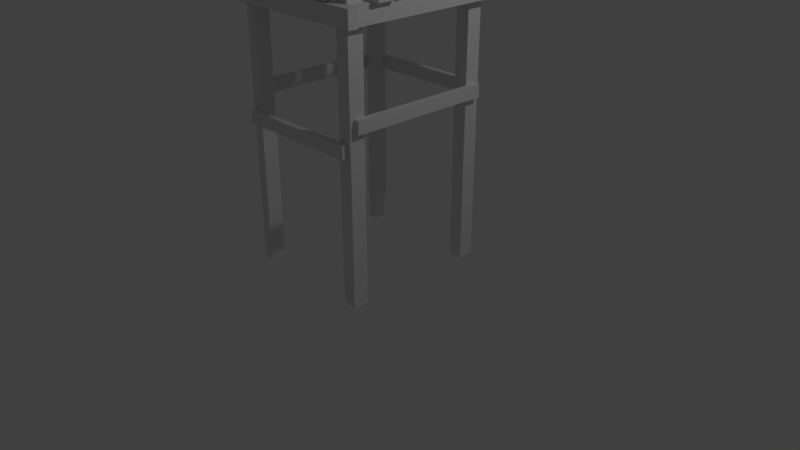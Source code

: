 # Source: torni.blend  (saved by Blender 2.79.0; exported with 4.5.12 LTS)
import bpy
from mathutils import Matrix  # noqa: F401  (used for matrix-valued properties, if any)

bpy.ops.wm.read_factory_settings(use_empty=True)
scene = bpy.context.scene
scene.name = 'Scene'

# ---- collections
col_collection_1 = bpy.data.collections.new('Collection 1'); scene.collection.children.link(col_collection_1)

# ---- images (referenced by path relative to the original .blend; pixels are not part of the script)
import os
ASSET_DIR = os.environ.get("B2B_ASSET_DIR", "")  # directory of the original .blend (textures are referenced by path, not embedded)
HERE = os.path.dirname(os.path.abspath(__file__))  # packed textures are extracted next to this script under _unpacked/

def load_image(name, relpath, width, height, colorspace="sRGB"):
    """Load a texture the original file referenced (path relative to the .blend, or extracted next to this script)."""
    p = next((c for c in (os.path.join(HERE, relpath), os.path.join(ASSET_DIR, relpath)) if relpath and os.path.exists(c)), "")
    if p:
        img = bpy.data.images.load(p, check_existing=True)
        img.name = name
    else:  # same state as the original file: an image datablock whose file is absent (Cycles renders it pink)
        img = bpy.data.images.new(name, width, height)
        img.source = "FILE"
        img.filepath = "//" + (relpath or name)
    img.colorspace_settings.name = colorspace
    return img
img_mets_stystorni_mat = load_image('Metsästystorni_MAT', 'Metsästystorni_MAT.png', 1024, 1024, 'sRGB')

# ---- materials (node trees are filled in below, after node groups)
mat_material_024 = bpy.data.materials.new('Material.024')
mat_material_024.alpha_threshold = 0.0
mat_material_024.roughness = 0.5
mat_material = bpy.data.materials.new('Material')
mat_material.alpha_threshold = 0.0
mat_material.roughness = 0.5
mat_material.line_color = (0.0, 0.0, 0.0, 1.0)
mat_material_001 = bpy.data.materials.new('Material.001')
mat_material_001.alpha_threshold = 0.0
mat_material_001.roughness = 0.5
mat_material_001.line_color = (0.0, 0.0, 0.0, 1.0)
mat_material_002 = bpy.data.materials.new('Material.002')
mat_material_002.alpha_threshold = 0.0
mat_material_002.roughness = 0.5
mat_material_002.line_color = (0.0, 0.0, 0.0, 1.0)
mat_material_004 = bpy.data.materials.new('Material.004')
mat_material_004.alpha_threshold = 0.0
mat_material_004.roughness = 0.5
mat_material_004.line_color = (0.0, 0.0, 0.0, 1.0)
mat_material_005 = bpy.data.materials.new('Material.005')
mat_material_005.alpha_threshold = 0.0
mat_material_005.roughness = 0.5
mat_material_005.line_color = (0.0, 0.0, 0.0, 1.0)
mat_material_006 = bpy.data.materials.new('Material.006')
mat_material_006.alpha_threshold = 0.0
mat_material_006.roughness = 0.5
mat_material_006.line_color = (0.0, 0.0, 0.0, 1.0)
mat_material_007 = bpy.data.materials.new('Material.007')
mat_material_007.alpha_threshold = 0.0
mat_material_007.roughness = 0.5
mat_material_007.line_color = (0.0, 0.0, 0.0, 1.0)
mat_material_008 = bpy.data.materials.new('Material.008')
mat_material_008.alpha_threshold = 0.0
mat_material_008.roughness = 0.5
mat_material_008.line_color = (0.0, 0.0, 0.0, 1.0)
mat_material_009 = bpy.data.materials.new('Material.009')
mat_material_009.alpha_threshold = 0.0
mat_material_009.roughness = 0.5
mat_material_009.line_color = (0.0, 0.0, 0.0, 1.0)
mat_material_010 = bpy.data.materials.new('Material.010')
mat_material_010.alpha_threshold = 0.0
mat_material_010.roughness = 0.5
mat_material_010.line_color = (0.0, 0.0, 0.0, 1.0)
mat_material_011 = bpy.data.materials.new('Material.011')
mat_material_011.alpha_threshold = 0.0
mat_material_011.roughness = 0.5
mat_material_011.line_color = (0.0, 0.0, 0.0, 1.0)
mat_material_013 = bpy.data.materials.new('Material.013')
mat_material_013.alpha_threshold = 0.0
mat_material_013.roughness = 0.5
mat_material_013.line_color = (0.0, 0.0, 0.0, 1.0)
mat_material_014 = bpy.data.materials.new('Material.014')
mat_material_014.alpha_threshold = 0.0
mat_material_014.roughness = 0.5
mat_material_014.line_color = (0.0, 0.0, 0.0, 1.0)
mat_material_016 = bpy.data.materials.new('Material.016')
mat_material_016.alpha_threshold = 0.0
mat_material_016.roughness = 0.5
mat_material_016.line_color = (0.0, 0.0, 0.0, 1.0)
mat_material_017 = bpy.data.materials.new('Material.017')
mat_material_017.alpha_threshold = 0.0
mat_material_017.roughness = 0.5
mat_material_017.line_color = (0.0, 0.0, 0.0, 1.0)
mat_material_018 = bpy.data.materials.new('Material.018')
mat_material_018.alpha_threshold = 0.0
mat_material_018.roughness = 0.5
mat_material_018.line_color = (0.0, 0.0, 0.0, 1.0)
mat_material_019 = bpy.data.materials.new('Material.019')
mat_material_019.alpha_threshold = 0.0
mat_material_019.roughness = 0.5
mat_material_019.line_color = (0.0, 0.0, 0.0, 1.0)
mat_material_020 = bpy.data.materials.new('Material.020')
mat_material_020.alpha_threshold = 0.0
mat_material_020.roughness = 0.5
mat_material_020.line_color = (0.0, 0.0, 0.0, 1.0)
mat_material_021 = bpy.data.materials.new('Material.021')
mat_material_021.alpha_threshold = 0.0
mat_material_021.roughness = 0.5
mat_material_021.line_color = (0.0, 0.0, 0.0, 1.0)
mat_material_022 = bpy.data.materials.new('Material.022')
mat_material_022.alpha_threshold = 0.0
mat_material_022.roughness = 0.5
mat_material_022.line_color = (0.0, 0.0, 0.0, 1.0)
mat_material_023 = bpy.data.materials.new('Material.023')
mat_material_023.alpha_threshold = 0.0
mat_material_023.roughness = 0.5
mat_material_023.line_color = (0.0, 0.0, 0.0, 1.0)

# ---- material node trees
mat_material_024.use_nodes = True; mat_material_024.node_tree.nodes.clear()
_N = mat_material_024.node_tree.nodes; _L = mat_material_024.node_tree.links
n0 = _N.new('ShaderNodeOutputMaterial'); n0.name = 'Material Output'; n0.location = (300, 300)
n1 = _N.new('ShaderNodeBsdfDiffuse'); n1.name = 'Diffuse BSDF'; n1.location = (10, 300)
n2 = _N.new('ShaderNodeTexImage'); n2.name = 'Image Texture'; n2.location = (-195, 344)
n2.width = 140
n2.image = img_mets_stystorni_mat
_L.new(n1.outputs[0], n0.inputs[0])
n0.is_active_output = True

# ---- world
world_world = bpy.data.worlds.new('World'); scene.world = world_world
world_world.color = (0.05088, 0.05088, 0.05088)
world_world.use_sun_shadow = False
world_world.sun_shadow_jitter_overblur = 0.0
world_world.cycles.sampling_method = 'MANUAL'

# ---- cameras
cam_camera = bpy.data.cameras.new('Camera')
cam_camera.clip_end = 100.0
cam_camera.lens = 35.0
cam_camera.sensor_width = 32.0
cam_camera.sensor_height = 18.0
cam_camera.ortho_scale = 7.314
cam_camera.dof.focus_distance = 0.0

# ---- lights
light_lamp = bpy.data.lights.new('Lamp', 'POINT')
light_lamp.transmission_factor = 0.0
light_lamp.cutoff_distance = 30.0
light_lamp.energy = 100.0
light_lamp.shadow_buffer_clip_start = 1.001
light_lamp.shadow_soft_size = 0.1
light_lamp.shadow_maximum_resolution = 0.006
light_lamp.use_absolute_resolution = True

# ---- meshes
me_cube_016 = bpy.data.meshes.new('Cube.016')
me_cube_016.from_pydata([(-0.7297, 0.7553, -1.0), (-0.7298, -1.142, -1.0), (-0.9998, -1.142, -1.0), (-0.9997, 0.7001, -1.0), (-0.7297, 0.7553, -0.9588), (-0.7298, -1.142, -0.9588), (-0.9998, -1.142, -0.9588), (-0.9997, 0.7001, -0.9588), (2.822, -0.8742, -1.219), (-1.8, -0.8795, -1.195), (2.823, -0.8742, -1.019), (-1.799, -0.8795, -0.9952), (2.822, -1.055, -1.219), (-1.781, -1.06, -1.196), (2.823, -1.055, -1.019), (-1.78, -1.06, -0.9953), (-0.4473, 0.9065, -2.972), (-0.4448, -1.235, -2.974), (-0.4455, -1.235, -3.103), (-0.4479, 0.9067, -3.1), (-0.6609, 0.9063, -2.971), (-0.6584, -1.236, -2.973), (-0.6591, -1.235, -3.102), (-0.6615, 0.9064, -3.099), (-0.4346, -1.187, -0.9782), (-0.4449, -1.187, -2.978), (-0.445, -1.058, -2.978), (-0.4348, -1.058, -0.9782), (-0.6482, -1.187, -0.9771), (-0.6585, -1.187, -2.977), (-0.6586, -1.059, -2.977), (-0.6484, -1.059, -0.9771), (-0.4368, 0.6843, -0.9782), (-0.447, 0.6843, -2.978), (-0.4472, 0.8125, -2.978), (-0.4369, 0.8125, -0.9782), (-0.6504, 0.684, -0.9771), (-0.6606, 0.684, -2.977), (-0.6608, 0.8123, -2.977), (-0.6505, 0.8123, -0.9771), (-0.4365, 0.9232, -0.8714), (-0.4341, -1.219, -0.8737), (-0.4347, -1.218, -1.002), (-0.4372, 0.9234, -0.9996), (-0.6501, 0.923, -0.8703), (-0.6477, -1.219, -0.8726), (-0.6483, -1.219, -1.001), (-0.6508, 0.9231, -0.9985), (2.813, -0.8498, -2.962), (-1.792, -0.8551, -2.938), (2.814, -0.8498, -2.762), (-1.783, -0.8551, -2.738), (2.813, -1.064, -2.992), (-1.792, -1.069, -2.968), (2.814, -1.064, -2.791), (-1.782, -1.069, -2.768), (2.82, 0.6834, -1.219), (-1.746, 0.6781, -1.196), (2.821, 0.6834, -1.019), (-1.759, 0.6781, -0.9954), (2.82, 0.5524, -1.219), (-1.746, 0.5471, -1.196), (2.821, 0.5524, -1.019), (-1.758, 0.5471, -0.9954), (2.811, 0.6834, -2.986), (-2.019, 0.6778, -2.962), (2.812, 0.6834, -2.786), (-2.058, 0.6778, -2.761), (2.811, 0.5506, -2.986), (-2.019, 0.545, -2.962), (2.812, 0.5506, -2.786), (-2.058, 0.545, -2.761), (-0.6655, 0.8664, -2.468), (-0.663, -1.275, -2.47), (-0.6644, -1.275, -2.74), (-0.6669, 0.8665, -2.738), (-0.7066, 0.8663, -2.468), (-0.7042, -1.275, -2.47), (-0.7056, -1.275, -2.74), (-0.708, 0.8665, -2.738), (-0.664, 0.9063, -2.163), (-0.6615, -1.236, -2.166), (-0.6629, -1.235, -2.436), (-0.6654, 0.9064, -2.433), (-0.7051, 0.9062, -2.163), (-0.7027, -1.236, -2.165), (-0.7041, -1.235, -2.435), (-0.7065, 0.9064, -2.433), (-0.6624, 0.9351, -1.857), (-0.66, -1.207, -1.859), (-0.6614, -1.207, -2.129), (-0.6638, 0.9352, -2.127), (-0.7036, 0.935, -1.857), (-0.7011, -1.207, -1.859), (-0.7025, -1.207, -2.129), (-0.705, 0.9352, -2.127), (-0.6608, 0.871, -1.551), (-0.6583, -1.271, -1.553), (-0.6597, -1.271, -1.823), (-0.6622, 0.8711, -1.821), (-0.702, 0.8709, -1.551), (-0.6995, -1.271, -1.553), (-0.7009, -1.271, -1.823), (-0.7033, 0.8711, -1.821), (-0.6591, 0.9063, -1.222), (-0.6567, -1.236, -1.225), (-0.6581, -1.235, -1.495), (-0.6605, 0.9064, -1.492), (-0.7003, 0.9062, -1.222), (-0.6979, -1.236, -1.224), (-0.6992, -1.235, -1.494), (-0.7017, 0.9064, -1.492), (-0.6668, 0.5464, -2.806), (-0.6653, -0.8458, -2.809), (-0.6666, -0.8457, -3.079), (-0.6682, 0.5465, -3.076), (-0.708, 0.5463, -2.806), (-0.7064, -0.8458, -2.808), (-0.7078, -0.8457, -3.078), (-0.7094, 0.5465, -3.076), (-0.6571, 0.5464, -0.8952), (-0.6555, -0.8458, -0.8975), (-0.6568, -0.8456, -1.168), (-0.6584, 0.5465, -1.165), (-0.6982, 0.5463, -0.895), (-0.6966, -0.8458, -0.8973), (-0.698, -0.8457, -1.167), (-0.6996, 0.5465, -1.165), (-1.088, 0.7549, -0.9982), (-1.088, -1.142, -0.9982), (-1.328, -1.142, -0.9983), (-1.358, 0.7548, -0.9982), (-1.088, 0.7549, -0.957), (-1.088, -1.142, -0.957), (-1.328, -1.142, -0.9572), (-1.358, 0.7548, -0.957), (-1.432, 0.7545, -0.9964), (-1.433, -1.142, -0.9964), (-1.703, -1.143, -0.9964), (-1.637, 0.7449, -0.9967), (-1.432, 0.7545, -0.9552), (-1.433, -1.142, -0.9552), (-1.703, -1.143, -0.9552), (-1.637, 0.7449, -0.9556), (-1.04, -1.12, -2.96), (-0.7949, -1.105, -1.079), (-1.063, -1.107, -1.044), (-1.308, -1.122, -2.925), (-1.04, -1.079, -2.96), (-0.7952, -1.064, -1.079), (-1.063, -1.065, -1.044), (-1.308, -1.081, -2.925), (-1.444, -1.121, -2.94), (-1.18, -1.105, -1.061), (-1.447, -1.107, -1.023), (-1.666, -1.123, -2.922), (-1.444, -1.08, -2.94), (-1.18, -1.064, -1.061), (-1.448, -1.066, -1.024), (-1.666, -1.081, -2.922), (-1.252, 0.6816, -2.915), (-1.383, 0.6966, -1.022), (-1.652, 0.695, -1.041), (-1.522, 0.6799, -2.933), (-1.253, 0.7227, -2.915), (-1.383, 0.7378, -1.023), (-1.653, 0.7361, -1.041), (-1.522, 0.721, -2.933), (-0.9451, 0.6819, -2.923), (-0.7096, 0.6974, -1.041), (-0.9775, 0.6957, -1.007), (-1.213, 0.6802, -2.89), (-0.9454, 0.7231, -2.924), (-0.7099, 0.7386, -1.041), (-0.9778, 0.7369, -1.008), (-1.213, 0.7214, -2.89), (0.7077, 0.6843, -1.063), (0.6982, 0.6843, -2.921), (0.6981, 0.7584, -2.921), (0.7076, 0.7584, -1.063), (0.5474, 0.6841, -1.062), (0.5379, 0.6841, -2.92), (0.5378, 0.7582, -2.92), (0.5473, 0.7582, -1.062), (0.7098, -1.134, -1.063), (0.7003, -1.134, -2.921), (0.7002, -1.06, -2.921), (0.7097, -1.06, -1.063), (0.5495, -1.134, -1.062), (0.54, -1.134, -2.92), (0.5399, -1.06, -2.92), (0.5494, -1.06, -1.062), (0.9825, 0.635, -2.99), (0.9845, -1.007, -2.972), (0.9842, -1.008, -3.046), (0.9822, 0.6343, -3.064), (0.8223, 0.6348, -2.99), (0.8243, -1.007, -2.971), (0.8239, -1.008, -3.045), (0.8219, 0.6341, -3.064), (0.7203, 0.6347, -0.9596), (0.7223, -1.007, -0.9411), (0.7219, -1.008, -1.015), (0.7199, 0.634, -1.034), (0.56, 0.6345, -0.9588), (0.562, -1.008, -0.9402), (0.5617, -1.008, -1.014), (0.5597, 0.6338, -1.033)], [], [(0, 1, 2, 3), (4, 7, 6, 5), (0, 4, 5, 1), (1, 5, 6, 2), (2, 6, 7, 3), (4, 0, 3, 7), (8, 9, 11, 10), (10, 11, 15, 14), (14, 15, 13, 12), (12, 13, 9, 8), (10, 14, 12, 8), (15, 11, 9, 13), (16, 17, 18, 19), (20, 23, 22, 21), (16, 20, 21, 17), (17, 21, 22, 18), (18, 22, 23, 19), (20, 16, 19, 23), (24, 25, 26, 27), (28, 31, 30, 29), (24, 28, 29, 25), (25, 29, 30, 26), (26, 30, 31, 27), (28, 24, 27, 31), (32, 33, 34, 35), (36, 39, 38, 37), (32, 36, 37, 33), (33, 37, 38, 34), (34, 38, 39, 35), (36, 32, 35, 39), (40, 41, 42, 43), (44, 47, 46, 45), (40, 44, 45, 41), (41, 45, 46, 42), (42, 46, 47, 43), (44, 40, 43, 47), (48, 49, 51, 50), (50, 51, 55, 54), (54, 55, 53, 52), (52, 53, 49, 48), (50, 54, 52, 48), (55, 51, 49, 53), (56, 57, 59, 58), (58, 59, 63, 62), (62, 63, 61, 60), (60, 61, 57, 56), (58, 62, 60, 56), (63, 59, 57, 61), (64, 65, 67, 66), (66, 67, 71, 70), (70, 71, 69, 68), (68, 69, 65, 64), (66, 70, 68, 64), (71, 67, 65, 69), (72, 73, 74, 75), (76, 79, 78, 77), (72, 76, 77, 73), (73, 77, 78, 74), (74, 78, 79, 75), (76, 72, 75, 79), (80, 81, 82, 83), (84, 87, 86, 85), (80, 84, 85, 81), (81, 85, 86, 82), (82, 86, 87, 83), (84, 80, 83, 87), (88, 89, 90, 91), (92, 95, 94, 93), (88, 92, 93, 89), (89, 93, 94, 90), (90, 94, 95, 91), (92, 88, 91, 95), (96, 97, 98, 99), (100, 103, 102, 101), (96, 100, 101, 97), (97, 101, 102, 98), (98, 102, 103, 99), (100, 96, 99, 103), (104, 105, 106, 107), (108, 111, 110, 109), (104, 108, 109, 105), (105, 109, 110, 106), (106, 110, 111, 107), (108, 104, 107, 111), (112, 113, 114, 115), (116, 119, 118, 117), (112, 116, 117, 113), (113, 117, 118, 114), (114, 118, 119, 115), (116, 112, 115, 119), (120, 121, 122, 123), (124, 127, 126, 125), (120, 124, 125, 121), (121, 125, 126, 122), (122, 126, 127, 123), (124, 120, 123, 127), (128, 129, 130, 131), (132, 135, 134, 133), (128, 132, 133, 129), (129, 133, 134, 130), (130, 134, 135, 131), (132, 128, 131, 135), (136, 137, 138, 139), (140, 143, 142, 141), (136, 140, 141, 137), (137, 141, 142, 138), (138, 142, 143, 139), (140, 136, 139, 143), (144, 145, 146, 147), (148, 151, 150, 149), (144, 148, 149, 145), (145, 149, 150, 146), (146, 150, 151, 147), (148, 144, 147, 151), (152, 153, 154, 155), (156, 159, 158, 157), (152, 156, 157, 153), (153, 157, 158, 154), (154, 158, 159, 155), (156, 152, 155, 159), (160, 161, 162, 163), (164, 167, 166, 165), (160, 164, 165, 161), (161, 165, 166, 162), (162, 166, 167, 163), (164, 160, 163, 167), (168, 169, 170, 171), (172, 175, 174, 173), (168, 172, 173, 169), (169, 173, 174, 170), (170, 174, 175, 171), (172, 168, 171, 175), (176, 177, 178, 179), (180, 183, 182, 181), (176, 180, 181, 177), (177, 181, 182, 178), (178, 182, 183, 179), (180, 176, 179, 183), (184, 185, 186, 187), (188, 191, 190, 189), (184, 188, 189, 185), (185, 189, 190, 186), (186, 190, 191, 187), (188, 184, 187, 191), (192, 193, 194, 195), (196, 199, 198, 197), (192, 196, 197, 193), (193, 197, 198, 194), (194, 198, 199, 195), (196, 192, 195, 199), (200, 201, 202, 203), (204, 207, 206, 205), (200, 204, 205, 201), (201, 205, 206, 202), (202, 206, 207, 203), (204, 200, 203, 207)])
me_cube_016.polygons.foreach_set('material_index', [0, 0, 0, 0, 0, 0, 0, 0, 0, 0, 0, 0, 1, 1, 1, 1, 1, 1, 2, 2, 2, 2, 2, 2, 3, 3, 3, 3, 3, 3, 4, 4, 4, 4, 4, 4, 4, 4, 4, 4, 4, 4, 4, 4, 4, 4, 4, 4, 4, 4, 4, 4, 4, 4, 5, 5, 5, 5, 5, 5, 6, 6, 6, 6, 6, 6, 7, 7, 7, 7, 7, 7, 8, 8, 8, 8, 8, 8, 9, 9, 9, 9, 9, 9, 10, 10, 10, 10, 10, 10, 11, 11, 11, 11, 11, 11, 12, 12, 12, 12, 12, 12, 13, 13, 13, 13, 13, 13, 14, 14, 14, 14, 14, 14, 15, 15, 15, 15, 15, 15, 16, 16, 16, 16, 16, 16, 17, 17, 17, 17, 17, 17, 18, 18, 18, 18, 18, 18, 19, 19, 19, 19, 19, 19, 20, 20, 20, 20, 20, 20, 21, 21, 21, 21, 21, 21])
_uv = me_cube_016.uv_layers.new(name='UVMap')
_uv.uv.foreach_set('vector', [0.7434, 0.2556, 0.7434, 0.4645, 0.7135, 0.4645, 0.7136, 0.2617, 0.4597, 0.7649, 0.4299, 0.7588, 0.4299, 0.556, 0.4597, 0.556, 0.6021, 0.7537, 0.6066, 0.7537, 0.6066, 0.9625, 0.6021, 0.9625, 0.1051, 0.9429, 0.1097, 0.9429, 0.1097, 0.9726, 0.1051, 0.9726, 0.4655, 0.7781, 0.4701, 0.7781, 0.4701, 0.9809, 0.4655, 0.9809, 0.963, 0.5096, 0.9675, 0.5096, 0.9675, 0.5394, 0.963, 0.5394, 0.1512, 0.5155, 0.1512, 0.006606, 0.1733, 0.006606, 0.1733, 0.5155, 0.3967, 0.5155, 0.3967, 0.006606, 0.4167, 0.008753, 0.4167, 0.5155, 0.2573, 0.5134, 0.2573, 0.006606, 0.2794, 0.006606, 0.2794, 0.5134, 0.3834, 0.006606, 0.3834, 0.5134, 0.3635, 0.5155, 0.3635, 0.006606, 0.9223, 0.538, 0.9024, 0.538, 0.9024, 0.5159, 0.9223, 0.5159, 0.6904, 0.9153, 0.6705, 0.9153, 0.6705, 0.8933, 0.6904, 0.8933, 0.1945, 0.7626, 0.1945, 0.5268, 0.2087, 0.5268, 0.2087, 0.7626, 0.3502, 0.7598, 0.336, 0.7598, 0.336, 0.524, 0.3502, 0.524, 0.7935, 0.2556, 0.8171, 0.2556, 0.8171, 0.4914, 0.7935, 0.4914, 0.904, 0.4969, 0.904, 0.4734, 0.9182, 0.4734, 0.9182, 0.4969, 0.7802, 0.4914, 0.7566, 0.4914, 0.7566, 0.2556, 0.7802, 0.2556, 0.9356, 0.5394, 0.9356, 0.5159, 0.9497, 0.5159, 0.9497, 0.5394, 0.9103, 0.7761, 0.9103, 0.5559, 0.9244, 0.5559, 0.9244, 0.7761, 0.06414, 0.7762, 0.04997, 0.7762, 0.04997, 0.556, 0.06414, 0.556, 0.8303, 0.2556, 0.8539, 0.2556, 0.8539, 0.4758, 0.8303, 0.4758, 0.7398, 0.9175, 0.7398, 0.9411, 0.7257, 0.9411, 0.7257, 0.9175, 0.8601, 0.2268, 0.8365, 0.2268, 0.8365, 0.006606, 0.8601, 0.006606, 0.6979, 0.952, 0.6979, 0.9285, 0.7121, 0.9285, 0.7121, 0.952, 0.7994, 0.9426, 0.7994, 0.7224, 0.8135, 0.7224, 0.8135, 0.9426, 0.9185, 0.2268, 0.9044, 0.2268, 0.9044, 0.006606, 0.9185, 0.006606, 0.8539, 0.7092, 0.8303, 0.7092, 0.8303, 0.489, 0.8539, 0.489, 0.8876, 0.9164, 0.8876, 0.9399, 0.8734, 0.9399, 0.8734, 0.9164, 0.8672, 0.2556, 0.8908, 0.2556, 0.8908, 0.4758, 0.8672, 0.4758, 0.8303, 0.9525, 0.8303, 0.9289, 0.8445, 0.9289, 0.8445, 0.9525, 0.2653, 0.7624, 0.2653, 0.5266, 0.2794, 0.5266, 0.2794, 0.7624, 0.1379, 0.7617, 0.1238, 0.7617, 0.1238, 0.5259, 0.1379, 0.5259, 0.7997, 0.006606, 0.8233, 0.006606, 0.8233, 0.2424, 0.7997, 0.2424, 0.3069, 0.9126, 0.3069, 0.9361, 0.2927, 0.9361, 0.2927, 0.9126, 0.7802, 0.7404, 0.7566, 0.7404, 0.7566, 0.5046, 0.7802, 0.5046, 0.6705, 0.952, 0.6705, 0.9285, 0.6846, 0.9285, 0.6846, 0.952, 0.2441, 0.006606, 0.2441, 0.5135, 0.2219, 0.5127, 0.2219, 0.006606, 0.1379, 0.006641, 0.1379, 0.5127, 0.1143, 0.5126, 0.1143, 0.006606, 0.2087, 0.006606, 0.2087, 0.5127, 0.1866, 0.5136, 0.1866, 0.006606, 0.07739, 0.5136, 0.07739, 0.006634, 0.101, 0.006606, 0.101, 0.5135, 0.8522, 0.8889, 0.8522, 0.9127, 0.8303, 0.9157, 0.8303, 0.892, 0.8891, 0.5189, 0.8891, 0.5427, 0.8672, 0.5397, 0.8672, 0.5159, 0.3281, 0.5108, 0.3281, 0.008089, 0.3502, 0.006606, 0.3502, 0.5108, 0.4858, 0.5108, 0.4858, 0.006606, 0.5002, 0.006606, 0.5002, 0.5108, 0.2927, 0.5108, 0.2927, 0.006606, 0.3148, 0.008088, 0.3148, 0.5108, 0.528, 0.006606, 0.528, 0.5093, 0.5135, 0.5093, 0.5135, 0.006606, 0.0211, 0.9666, 0.006628, 0.9666, 0.006628, 0.9446, 0.0211, 0.9446, 0.09187, 0.9649, 0.07739, 0.9649, 0.07739, 0.9429, 0.09187, 0.9429, 0.06414, 0.006606, 0.06414, 0.5384, 0.04201, 0.5428, 0.04201, 0.006606, 0.4299, 0.5428, 0.4299, 0.006606, 0.4446, 0.006606, 0.4446, 0.5428, 0.02875, 0.006606, 0.02875, 0.5428, 0.006628, 0.5384, 0.006628, 0.006606, 0.4578, 0.5384, 0.4578, 0.006606, 0.4725, 0.006606, 0.4725, 0.5384, 0.2366, 0.9649, 0.2219, 0.9649, 0.2219, 0.9428, 0.2366, 0.9428, 0.4858, 0.9416, 0.5004, 0.9416, 0.5004, 0.9637, 0.4858, 0.9637, 0.5412, 0.7405, 0.5412, 0.5047, 0.571, 0.5047, 0.571, 0.7405, 0.5843, 0.006606, 0.6141, 0.006621, 0.6141, 0.2424, 0.5843, 0.2424, 0.169, 0.7508, 0.1735, 0.7508, 0.1735, 0.9866, 0.169, 0.9866, 0.9637, 0.8347, 0.9591, 0.8347, 0.9591, 0.8049, 0.9637, 0.8049, 0.9578, 0.2424, 0.9532, 0.2424, 0.9532, 0.006606, 0.9578, 0.006606, 0.878, 0.9829, 0.8734, 0.9829, 0.8734, 0.9531, 0.878, 0.9531, 0.6274, 0.4915, 0.6274, 0.2556, 0.6572, 0.2556, 0.6572, 0.4914, 0.6274, 0.006606, 0.6572, 0.006621, 0.6572, 0.2424, 0.6274, 0.2424, 0.5213, 0.9834, 0.5167, 0.9834, 0.5167, 0.7476, 0.5213, 0.7476, 0.9637, 0.8776, 0.9591, 0.8776, 0.9591, 0.8479, 0.9637, 0.8479, 0.9637, 0.7917, 0.9591, 0.7917, 0.9591, 0.5559, 0.9637, 0.5559, 0.9769, 0.8908, 0.9815, 0.8908, 0.9815, 0.9205, 0.9769, 0.9205, 0.6705, 0.4915, 0.6705, 0.2556, 0.7003, 0.2556, 0.7003, 0.4914, 0.5843, 0.2556, 0.6141, 0.2556, 0.6141, 0.4914, 0.5843, 0.4914, 0.9815, 0.7917, 0.9769, 0.7917, 0.9769, 0.5559, 0.9815, 0.5559, 0.9637, 0.9205, 0.9591, 0.9205, 0.9591, 0.8908, 0.9637, 0.8908, 0.961, 0.4914, 0.9564, 0.4914, 0.9564, 0.2556, 0.961, 0.2556, 0.9815, 0.8776, 0.9769, 0.8776, 0.9769, 0.8479, 0.9815, 0.8479, 0.6141, 0.5047, 0.6141, 0.7405, 0.5843, 0.7405, 0.5843, 0.5047, 0.5412, 0.006606, 0.571, 0.006621, 0.571, 0.2424, 0.5412, 0.2424, 0.1557, 0.9866, 0.1512, 0.9866, 0.1512, 0.7508, 0.1557, 0.7508, 0.7612, 0.9774, 0.7566, 0.9774, 0.7566, 0.9477, 0.7612, 0.9477, 0.9742, 0.2556, 0.9788, 0.2556, 0.9788, 0.4914, 0.9742, 0.4914, 0.9815, 0.9635, 0.9769, 0.9635, 0.9769, 0.9337, 0.9815, 0.9337, 0.6572, 0.5047, 0.6572, 0.7405, 0.6274, 0.7405, 0.6274, 0.5047, 0.5412, 0.2556, 0.571, 0.2556, 0.571, 0.4914, 0.5412, 0.4914, 0.413, 0.9822, 0.4085, 0.9822, 0.4085, 0.7464, 0.413, 0.7464, 0.9637, 0.9635, 0.9591, 0.9635, 0.9591, 0.9337, 0.9637, 0.9337, 0.9756, 0.2424, 0.971, 0.2424, 0.971, 0.006606, 0.9756, 0.006606, 0.9853, 0.5394, 0.9808, 0.5394, 0.9808, 0.5096, 0.9853, 0.5096, 0.897, 0.5559, 0.897, 0.7092, 0.8672, 0.7092, 0.8672, 0.5559, 0.8303, 0.7224, 0.8602, 0.7225, 0.8602, 0.8757, 0.8303, 0.8757, 0.9148, 0.9426, 0.9103, 0.9426, 0.9103, 0.7893, 0.9148, 0.7893, 0.3858, 0.9745, 0.3813, 0.9745, 0.3813, 0.9448, 0.3858, 0.9448, 0.006628, 0.7781, 0.01117, 0.7781, 0.01117, 0.9314, 0.006628, 0.9314, 0.2927, 0.9494, 0.2973, 0.9494, 0.2973, 0.9791, 0.2927, 0.9791, 0.2927, 0.8994, 0.2927, 0.7461, 0.3225, 0.7461, 0.3225, 0.8994, 0.7003, 0.88, 0.6705, 0.88, 0.6705, 0.7267, 0.7003, 0.7268, 0.05452, 0.9427, 0.04997, 0.9427, 0.04997, 0.7894, 0.05452, 0.7894, 0.5412, 0.9477, 0.5458, 0.9477, 0.5458, 0.9774, 0.5412, 0.9774, 0.02443, 0.7781, 0.02898, 0.7781, 0.02898, 0.9314, 0.02443, 0.9314, 0.3151, 0.9791, 0.3105, 0.9791, 0.3105, 0.9494, 0.3151, 0.9494, 0.03645, 0.556, 0.03632, 0.7649, 0.009788, 0.7649, 0.006628, 0.556, 0.7566, 0.006606, 0.7864, 0.006608, 0.7833, 0.2155, 0.7568, 0.2155, 0.5843, 0.7537, 0.5888, 0.7537, 0.5888, 0.9625, 0.5843, 0.9625, 0.936, 0.4998, 0.9314, 0.4998, 0.9314, 0.4734, 0.936, 0.4734, 0.5627, 0.7537, 0.5672, 0.7537, 0.5672, 0.9625, 0.5627, 0.9625, 0.9815, 0.8347, 0.9769, 0.8347, 0.9769, 0.8049, 0.9815, 0.8049, 0.7434, 0.4777, 0.7434, 0.6866, 0.7135, 0.6866, 0.7208, 0.4788, 0.7003, 0.7135, 0.6777, 0.7125, 0.6705, 0.5047, 0.7003, 0.5047, 0.6274, 0.7537, 0.6319, 0.7537, 0.6319, 0.9625, 0.6274, 0.9625, 0.368, 0.9745, 0.3635, 0.9745, 0.3635, 0.9448, 0.368, 0.9448, 0.9422, 0.9814, 0.9377, 0.9814, 0.9377, 0.7736, 0.9422, 0.7736, 0.9934, 0.1146, 0.9888, 0.1146, 0.9888, 0.09207, 0.9934, 0.09207, 0.1072, 0.5268, 0.1072, 0.7356, 0.07739, 0.7357, 0.07739, 0.5268, 0.1512, 0.5287, 0.181, 0.5287, 0.181, 0.7376, 0.1512, 0.7375, 0.2698, 0.9831, 0.2653, 0.9831, 0.2653, 0.7756, 0.2698, 0.7756, 0.04997, 0.9559, 0.05452, 0.9559, 0.05452, 0.9854, 0.04997, 0.9854, 0.4299, 0.7781, 0.4345, 0.7781, 0.4345, 0.9854, 0.4299, 0.9854, 0.9934, 0.03613, 0.9888, 0.03614, 0.9888, 0.006611, 0.9934, 0.006606, 0.491, 0.7335, 0.4858, 0.5248, 0.5156, 0.524, 0.5156, 0.7344, 0.6757, 0.007467, 0.7003, 0.006606, 0.7003, 0.217, 0.6705, 0.2162, 0.4477, 0.7781, 0.4523, 0.7781, 0.4523, 0.9854, 0.4477, 0.9854, 0.9888, 0.04935, 0.9934, 0.04936, 0.9934, 0.07886, 0.9888, 0.07885, 0.7826, 0.9629, 0.7781, 0.9629, 0.7781, 0.7537, 0.7826, 0.7537, 0.675, 0.9897, 0.6705, 0.9897, 0.6705, 0.9653, 0.675, 0.9652, 0.2927, 0.7329, 0.2927, 0.5241, 0.3225, 0.524, 0.3225, 0.7329, 0.7434, 0.2155, 0.7135, 0.2154, 0.7135, 0.006606, 0.7434, 0.006624, 0.3406, 0.9811, 0.336, 0.9811, 0.336, 0.773, 0.3406, 0.773, 0.7302, 0.9839, 0.7257, 0.9839, 0.7257, 0.9543, 0.7302, 0.9543, 0.6497, 0.9619, 0.6452, 0.9619, 0.6452, 0.7537, 0.6497, 0.7537, 0.8912, 0.9531, 0.8958, 0.9532, 0.8958, 0.9828, 0.8912, 0.9828, 0.2219, 0.7356, 0.2219, 0.5268, 0.2518, 0.5268, 0.2518, 0.7356, 0.3635, 0.5287, 0.3933, 0.5287, 0.3933, 0.7376, 0.3635, 0.7376, 0.1238, 0.7749, 0.1283, 0.7749, 0.1283, 0.9825, 0.1238, 0.9825, 0.7994, 0.9558, 0.8039, 0.9558, 0.8039, 0.9853, 0.7994, 0.9853, 0.1991, 0.9832, 0.1945, 0.9832, 0.1945, 0.7758, 0.1991, 0.7758, 0.9103, 0.9558, 0.9148, 0.9558, 0.9148, 0.9853, 0.9103, 0.9853, 0.935, 0.4602, 0.935, 0.2556, 0.9432, 0.2556, 0.9432, 0.4602, 0.4085, 0.5287, 0.4167, 0.5287, 0.4167, 0.7332, 0.4085, 0.7332, 0.8171, 0.7092, 0.7994, 0.7092, 0.7994, 0.5046, 0.8171, 0.5046, 0.6965, 0.9653, 0.6965, 0.9829, 0.6883, 0.9829, 0.6883, 0.9652, 0.904, 0.2556, 0.9217, 0.2556, 0.9217, 0.4602, 0.904, 0.4602, 0.5843, 0.9934, 0.5843, 0.9758, 0.5925, 0.9757, 0.5925, 0.9934, 0.9459, 0.5559, 0.9459, 0.7604, 0.9377, 0.7604, 0.9377, 0.5559, 0.94, 0.2111, 0.9318, 0.2111, 0.9318, 0.006606, 0.94, 0.006606, 0.8911, 0.2111, 0.8734, 0.2111, 0.8734, 0.006606, 0.8911, 0.006606, 0.9318, 0.242, 0.9318, 0.2244, 0.94, 0.2244, 0.94, 0.242, 0.7434, 0.9043, 0.7257, 0.9043, 0.7257, 0.6998, 0.7434, 0.6998, 0.6452, 0.9928, 0.6452, 0.9752, 0.6534, 0.9752, 0.6534, 0.9928, 0.5412, 0.9345, 0.5412, 0.7537, 0.5494, 0.7537, 0.5494, 0.9345, 0.3717, 0.9316, 0.3635, 0.9316, 0.3635, 0.7508, 0.3717, 0.7508, 0.0951, 0.9296, 0.07739, 0.9296, 0.07739, 0.7489, 0.0951, 0.7489, 0.7037, 0.9109, 0.7037, 0.8933, 0.7119, 0.8933, 0.7119, 0.9109, 0.5035, 0.9284, 0.4858, 0.9284, 0.4858, 0.7476, 0.5035, 0.7476, 0.8599, 0.9657, 0.8599, 0.9833, 0.8518, 0.9833, 0.8518, 0.9657, 0.7566, 0.9345, 0.7566, 0.7537, 0.7648, 0.7537, 0.7648, 0.9345, 0.3931, 0.9316, 0.3849, 0.9316, 0.3849, 0.7508, 0.3931, 0.7508, 0.2396, 0.9296, 0.2219, 0.9296, 0.2219, 0.7488, 0.2396, 0.7488, 0.8734, 0.242, 0.8734, 0.2244, 0.8816, 0.2244, 0.8816, 0.242, 0.8734, 0.7224, 0.8911, 0.7224, 0.8911, 0.9032, 0.8734, 0.9032, 0.8385, 0.9657, 0.8385, 0.9833, 0.8303, 0.9833, 0.8303, 0.9657])
_ca = me_cube_016.color_attributes.new('Col', 'BYTE_COLOR', 'CORNER')
_ca.data.foreach_set('color', [1.0, 1.0, 1.0, 1.0, 1.0, 1.0, 1.0, 1.0, 1.0, 1.0, 1.0, 1.0, 1.0, 1.0, 1.0, 1.0, 1.0, 1.0, 1.0, 1.0, 1.0, 1.0, 1.0, 1.0, 1.0, 1.0, 1.0, 1.0, 1.0, 1.0, 1.0, 1.0, 1.0, 1.0, 1.0, 1.0, 1.0, 1.0, 1.0, 1.0, 1.0, 1.0, 1.0, 1.0, 1.0, 1.0, 1.0, 1.0, 1.0, 1.0, 1.0, 1.0, 1.0, 1.0, 1.0, 1.0, 1.0, 1.0, 1.0, 1.0, 1.0, 1.0, 1.0, 1.0, 1.0, 1.0, 1.0, 1.0, 1.0, 1.0, 1.0, 1.0, 1.0, 1.0, 1.0, 1.0, 1.0, 1.0, 1.0, 1.0, 1.0, 1.0, 1.0, 1.0, 1.0, 1.0, 1.0, 1.0, 1.0, 1.0, 1.0, 1.0, 1.0, 1.0, 1.0, 1.0, 1.0, 1.0, 1.0, 1.0, 1.0, 1.0, 1.0, 1.0, 1.0, 1.0, 1.0, 1.0, 1.0, 1.0, 1.0, 1.0, 1.0, 1.0, 1.0, 1.0, 1.0, 1.0, 1.0, 1.0, 1.0, 1.0, 1.0, 1.0, 1.0, 1.0, 1.0, 1.0, 1.0, 1.0, 1.0, 1.0, 1.0, 1.0, 1.0, 1.0, 1.0, 1.0, 1.0, 1.0, 1.0, 1.0, 1.0, 1.0, 1.0, 1.0, 1.0, 1.0, 1.0, 1.0, 1.0, 1.0, 1.0, 1.0, 1.0, 1.0, 1.0, 1.0, 1.0, 1.0, 1.0, 1.0, 1.0, 1.0, 1.0, 1.0, 1.0, 1.0, 1.0, 1.0, 1.0, 1.0, 1.0, 1.0, 1.0, 1.0, 1.0, 1.0, 1.0, 1.0, 1.0, 1.0, 1.0, 1.0, 1.0, 1.0, 1.0, 1.0, 1.0, 1.0, 1.0, 1.0, 1.0, 1.0, 1.0, 1.0, 1.0, 1.0, 1.0, 1.0, 1.0, 1.0, 1.0, 1.0, 1.0, 1.0, 1.0, 1.0, 1.0, 1.0, 1.0, 1.0, 1.0, 1.0, 1.0, 1.0, 1.0, 1.0, 1.0, 1.0, 1.0, 1.0, 1.0, 1.0, 1.0, 1.0, 1.0, 1.0, 1.0, 1.0, 1.0, 1.0, 1.0, 1.0, 1.0, 1.0, 1.0, 1.0, 1.0, 1.0, 1.0, 1.0, 1.0, 1.0, 1.0, 1.0, 1.0, 1.0, 1.0, 1.0, 1.0, 1.0, 1.0, 1.0, 1.0, 1.0, 1.0, 1.0, 1.0, 1.0, 1.0, 1.0, 1.0, 1.0, 1.0, 1.0, 1.0, 1.0, 1.0, 1.0, 1.0, 1.0, 1.0, 1.0, 1.0, 1.0, 1.0, 1.0, 1.0, 1.0, 1.0, 1.0, 1.0, 1.0, 1.0, 1.0, 1.0, 1.0, 1.0, 1.0, 1.0, 1.0, 1.0, 1.0, 1.0, 1.0, 1.0, 1.0, 1.0, 1.0, 1.0, 1.0, 1.0, 1.0, 1.0, 1.0, 1.0, 1.0, 1.0, 1.0, 1.0, 1.0, 1.0, 1.0, 1.0, 1.0, 1.0, 1.0, 1.0, 1.0, 1.0, 1.0, 1.0, 1.0, 1.0, 1.0, 1.0, 1.0, 1.0, 1.0, 1.0, 1.0, 1.0, 1.0, 1.0, 1.0, 1.0, 1.0, 1.0, 1.0, 1.0, 1.0, 1.0, 1.0, 1.0, 1.0, 1.0, 1.0, 1.0, 1.0, 1.0, 1.0, 1.0, 1.0, 1.0, 1.0, 1.0, 1.0, 1.0, 1.0, 1.0, 1.0, 1.0, 1.0, 1.0, 1.0, 1.0, 1.0, 1.0, 1.0, 1.0, 1.0, 1.0, 1.0, 1.0, 1.0, 1.0, 1.0, 1.0, 1.0, 1.0, 1.0, 1.0, 1.0, 1.0, 1.0, 1.0, 1.0, 1.0, 1.0, 1.0, 1.0, 1.0, 1.0, 1.0, 1.0, 1.0, 1.0, 1.0, 1.0, 1.0, 1.0, 1.0, 1.0, 1.0, 1.0, 1.0, 1.0, 1.0, 1.0, 1.0, 1.0, 1.0, 1.0, 1.0, 1.0, 1.0, 1.0, 1.0, 1.0, 1.0, 1.0, 1.0, 1.0, 1.0, 1.0, 1.0, 1.0, 1.0, 1.0, 1.0, 1.0, 1.0, 1.0, 1.0, 1.0, 1.0, 1.0, 1.0, 1.0, 1.0, 1.0, 1.0, 1.0, 1.0, 1.0, 1.0, 1.0, 1.0, 1.0, 1.0, 1.0, 1.0, 1.0, 1.0, 1.0, 1.0, 1.0, 1.0, 1.0, 1.0, 1.0, 1.0, 1.0, 1.0, 1.0, 1.0, 1.0, 1.0, 1.0, 1.0, 1.0, 1.0, 1.0, 1.0, 1.0, 1.0, 1.0, 1.0, 1.0, 1.0, 1.0, 1.0, 1.0, 1.0, 1.0, 1.0, 1.0, 1.0, 1.0, 1.0, 1.0, 1.0, 1.0, 1.0, 1.0, 1.0, 1.0, 1.0, 1.0, 1.0, 1.0, 1.0, 1.0, 1.0, 1.0, 1.0, 1.0, 1.0, 1.0, 1.0, 1.0, 1.0, 1.0, 1.0, 1.0, 1.0, 1.0, 1.0, 1.0, 1.0, 1.0, 1.0, 1.0, 1.0, 1.0, 1.0, 1.0, 1.0, 1.0, 1.0, 1.0, 1.0, 1.0, 1.0, 1.0, 1.0, 1.0, 1.0, 1.0, 1.0, 1.0, 1.0, 1.0, 1.0, 1.0, 1.0, 1.0, 1.0, 1.0, 1.0, 1.0, 1.0, 1.0, 1.0, 1.0, 1.0, 1.0, 1.0, 1.0, 1.0, 1.0, 1.0, 1.0, 1.0, 1.0, 1.0, 1.0, 1.0, 1.0, 1.0, 1.0, 1.0, 1.0, 1.0, 1.0, 1.0, 1.0, 1.0, 1.0, 1.0, 1.0, 1.0, 1.0, 1.0, 1.0, 1.0, 1.0, 1.0, 1.0, 1.0, 1.0, 1.0, 1.0, 1.0, 1.0, 1.0, 1.0, 1.0, 1.0, 1.0, 1.0, 1.0, 1.0, 1.0, 1.0, 1.0, 1.0, 1.0, 1.0, 1.0, 1.0, 1.0, 1.0, 1.0, 1.0, 1.0, 1.0, 1.0, 1.0, 1.0, 1.0, 1.0, 1.0, 1.0, 1.0, 1.0, 1.0, 1.0, 1.0, 1.0, 1.0, 1.0, 1.0, 1.0, 1.0, 1.0, 1.0, 1.0, 1.0, 1.0, 1.0, 1.0, 1.0, 1.0, 1.0, 1.0, 1.0, 1.0, 1.0, 1.0, 1.0, 1.0, 1.0, 1.0, 1.0, 1.0, 1.0, 1.0, 1.0, 1.0, 1.0, 1.0, 1.0, 1.0, 1.0, 1.0, 1.0, 1.0, 1.0, 1.0, 1.0, 1.0, 1.0, 1.0, 1.0, 1.0, 1.0, 1.0, 1.0, 1.0, 1.0, 1.0, 1.0, 1.0, 1.0, 1.0, 1.0, 1.0, 1.0, 1.0, 1.0, 1.0, 1.0, 1.0, 1.0, 1.0, 1.0, 1.0, 1.0, 1.0, 1.0, 1.0, 1.0, 1.0, 1.0, 1.0, 1.0, 1.0, 1.0, 1.0, 1.0, 1.0, 1.0, 1.0, 1.0, 1.0, 1.0, 1.0, 1.0, 1.0, 1.0, 1.0, 1.0, 1.0, 1.0, 1.0, 1.0, 1.0, 1.0, 1.0, 1.0, 1.0, 1.0, 1.0, 1.0, 1.0, 1.0, 1.0, 1.0, 1.0, 1.0, 1.0, 1.0, 1.0, 1.0, 1.0, 1.0, 1.0, 1.0, 1.0, 1.0, 1.0, 1.0, 1.0, 1.0, 1.0, 1.0, 1.0, 1.0, 1.0, 1.0, 1.0, 1.0, 1.0, 1.0, 1.0, 1.0, 1.0, 1.0, 1.0, 1.0, 1.0, 1.0, 1.0, 1.0, 1.0, 1.0, 1.0, 1.0, 1.0, 1.0, 1.0, 1.0, 1.0, 1.0, 1.0, 1.0, 1.0, 1.0, 1.0, 1.0, 1.0, 1.0, 1.0, 1.0, 1.0, 1.0, 1.0, 1.0, 1.0, 1.0, 1.0, 1.0, 1.0, 1.0, 1.0, 1.0, 1.0, 1.0, 1.0, 1.0, 1.0, 1.0, 1.0, 1.0, 1.0, 1.0, 1.0, 1.0, 1.0, 1.0, 1.0, 1.0, 1.0, 1.0, 1.0, 1.0, 1.0, 1.0, 1.0, 1.0, 1.0, 1.0, 1.0, 1.0, 1.0, 1.0, 1.0, 1.0, 1.0, 1.0, 1.0, 1.0, 1.0, 1.0, 1.0, 1.0, 1.0, 1.0, 1.0, 1.0, 1.0, 1.0, 1.0, 1.0, 1.0, 1.0, 1.0, 1.0, 1.0, 1.0, 1.0, 1.0, 1.0, 1.0, 1.0, 1.0, 1.0, 1.0, 1.0, 1.0, 1.0, 1.0, 1.0, 1.0, 1.0, 1.0, 1.0, 1.0, 1.0, 1.0, 1.0, 1.0, 1.0, 1.0, 1.0, 1.0, 1.0, 1.0, 1.0, 1.0, 1.0, 1.0, 1.0, 1.0, 1.0, 1.0, 1.0, 1.0, 1.0, 1.0, 1.0, 1.0, 1.0, 1.0, 1.0, 1.0, 1.0, 1.0, 1.0, 1.0, 1.0, 1.0, 1.0, 1.0, 1.0, 1.0, 1.0, 1.0, 1.0, 1.0, 1.0, 1.0, 1.0, 1.0, 1.0, 1.0, 1.0, 1.0, 1.0, 1.0, 1.0, 1.0, 1.0, 1.0, 1.0, 1.0, 1.0, 1.0, 1.0, 1.0, 1.0, 1.0, 1.0, 1.0, 1.0, 1.0, 1.0, 1.0, 1.0, 1.0, 1.0, 1.0, 1.0, 1.0, 1.0, 1.0, 1.0, 1.0, 1.0, 1.0, 1.0, 1.0, 1.0, 1.0, 1.0, 1.0, 1.0, 1.0, 1.0, 1.0, 1.0, 1.0, 1.0, 1.0, 1.0, 1.0, 1.0, 1.0, 1.0, 1.0, 1.0, 1.0, 1.0, 1.0, 1.0, 1.0, 1.0, 1.0, 1.0, 1.0, 1.0, 1.0, 1.0, 1.0, 1.0, 1.0, 1.0, 1.0, 1.0, 1.0, 1.0, 1.0, 1.0, 1.0, 1.0, 1.0, 1.0, 1.0, 1.0, 1.0, 1.0, 1.0, 1.0, 1.0, 1.0, 1.0, 1.0, 1.0, 1.0, 1.0, 1.0, 1.0, 1.0, 1.0, 1.0, 1.0, 1.0, 1.0, 1.0, 1.0, 1.0, 1.0, 1.0, 1.0, 1.0, 1.0, 1.0, 1.0, 1.0, 1.0, 1.0, 1.0, 1.0, 1.0, 1.0, 1.0, 1.0, 1.0, 1.0, 1.0, 1.0, 1.0, 1.0, 1.0, 1.0, 1.0, 1.0, 1.0, 1.0, 1.0, 1.0, 1.0, 1.0, 1.0, 1.0, 1.0, 1.0, 1.0, 1.0, 1.0, 1.0, 1.0, 1.0, 1.0, 1.0, 1.0, 1.0, 1.0, 1.0, 1.0, 1.0, 1.0, 1.0, 1.0, 1.0, 1.0, 1.0, 1.0, 1.0, 1.0, 1.0, 1.0, 1.0, 1.0, 1.0, 1.0, 1.0, 1.0, 1.0, 1.0, 1.0, 1.0, 1.0, 1.0, 1.0, 1.0, 1.0, 1.0, 1.0, 1.0, 1.0, 1.0, 1.0, 1.0, 1.0, 1.0, 1.0, 1.0, 1.0, 1.0, 1.0, 1.0, 1.0, 1.0, 1.0, 1.0, 1.0, 1.0, 1.0, 1.0, 1.0, 1.0, 1.0, 1.0, 1.0, 1.0, 1.0, 1.0, 1.0, 1.0, 1.0, 1.0, 1.0, 1.0, 1.0, 1.0, 1.0, 1.0, 1.0, 1.0, 1.0, 1.0, 1.0, 1.0, 1.0, 1.0, 1.0, 1.0, 1.0, 1.0, 1.0, 1.0, 1.0, 1.0, 1.0, 1.0, 1.0, 1.0, 1.0, 1.0, 1.0, 1.0, 1.0, 1.0, 1.0, 1.0, 1.0, 1.0, 1.0, 1.0, 1.0, 1.0, 1.0, 1.0, 1.0, 1.0, 1.0, 1.0, 1.0, 1.0, 1.0, 1.0, 1.0, 1.0, 1.0, 1.0, 1.0, 1.0, 1.0, 1.0, 1.0, 1.0, 1.0, 1.0, 1.0, 1.0, 1.0, 1.0, 1.0, 1.0, 1.0, 1.0, 1.0, 1.0, 1.0, 1.0, 1.0, 1.0, 1.0, 1.0, 1.0, 1.0, 1.0, 1.0, 1.0, 1.0, 1.0, 1.0, 1.0, 1.0, 1.0, 1.0, 1.0, 1.0, 1.0, 1.0, 1.0, 1.0, 1.0, 1.0, 1.0, 1.0, 1.0, 1.0, 1.0, 1.0, 1.0, 1.0, 1.0, 1.0, 1.0, 1.0, 1.0, 1.0, 1.0, 1.0, 1.0, 1.0, 1.0, 1.0, 1.0, 1.0, 1.0, 1.0, 1.0, 1.0, 1.0, 1.0, 1.0, 1.0, 1.0, 1.0, 1.0, 1.0, 1.0, 1.0, 1.0, 1.0, 1.0, 1.0, 1.0, 1.0, 1.0, 1.0, 1.0, 1.0, 1.0, 1.0, 1.0, 1.0, 1.0, 1.0, 1.0, 1.0, 1.0, 1.0, 1.0, 1.0, 1.0, 1.0, 1.0, 1.0, 1.0, 1.0, 1.0, 1.0, 1.0, 1.0, 1.0, 1.0, 1.0, 1.0, 1.0, 1.0, 1.0, 1.0, 1.0, 1.0, 1.0, 1.0, 1.0, 1.0, 1.0, 1.0, 1.0, 1.0, 1.0, 1.0, 1.0, 1.0, 1.0, 1.0, 1.0, 1.0, 1.0, 1.0, 1.0, 1.0, 1.0, 1.0, 1.0, 1.0, 1.0, 1.0, 1.0, 1.0, 1.0, 1.0, 1.0, 1.0, 1.0, 1.0, 1.0, 1.0, 1.0, 1.0, 1.0, 1.0, 1.0, 1.0, 1.0, 1.0, 1.0, 1.0, 1.0, 1.0, 1.0, 1.0, 1.0, 1.0, 1.0, 1.0, 1.0, 1.0, 1.0, 1.0, 1.0, 1.0, 1.0, 1.0, 1.0, 1.0, 1.0, 1.0, 1.0, 1.0, 1.0, 1.0, 1.0, 1.0, 1.0, 1.0, 1.0, 1.0, 1.0, 1.0, 1.0, 1.0, 1.0, 1.0, 1.0, 1.0, 1.0, 1.0, 1.0, 1.0, 1.0, 1.0, 1.0, 1.0, 1.0, 1.0, 1.0, 1.0, 1.0, 1.0, 1.0, 1.0, 1.0, 1.0, 1.0, 1.0, 1.0, 1.0, 1.0, 1.0, 1.0, 1.0, 1.0, 1.0, 1.0, 1.0, 1.0, 1.0, 1.0, 1.0, 1.0, 1.0, 1.0, 1.0, 1.0, 1.0, 1.0, 1.0, 1.0, 1.0, 1.0, 1.0, 1.0, 1.0, 1.0, 1.0, 1.0, 1.0, 1.0, 1.0, 1.0, 1.0, 1.0, 1.0, 1.0, 1.0, 1.0, 1.0, 1.0, 1.0, 1.0, 1.0, 1.0, 1.0, 1.0, 1.0, 1.0, 1.0, 1.0, 1.0, 1.0, 1.0, 1.0, 1.0, 1.0, 1.0, 1.0, 1.0, 1.0, 1.0, 1.0, 1.0, 1.0, 1.0, 1.0, 1.0, 1.0, 1.0, 1.0, 1.0, 1.0, 1.0, 1.0, 1.0, 1.0, 1.0, 1.0, 1.0, 1.0, 1.0, 1.0, 1.0, 1.0, 1.0, 1.0, 1.0, 1.0, 1.0, 1.0, 1.0, 1.0, 1.0, 1.0, 1.0, 1.0, 1.0, 1.0, 1.0, 1.0, 1.0, 1.0, 1.0, 1.0, 1.0, 1.0, 1.0, 1.0, 1.0, 1.0, 1.0, 1.0, 1.0, 1.0, 1.0, 1.0, 1.0, 1.0, 1.0, 1.0, 1.0, 1.0, 1.0, 1.0, 1.0, 1.0, 1.0, 1.0, 1.0, 1.0, 1.0, 1.0, 1.0, 1.0, 1.0, 1.0, 1.0, 1.0, 1.0, 1.0, 1.0, 1.0, 1.0, 1.0, 1.0, 1.0, 1.0, 1.0, 1.0, 1.0, 1.0, 1.0, 1.0, 1.0, 1.0, 1.0, 1.0, 1.0, 1.0, 1.0, 1.0, 1.0, 1.0, 1.0, 1.0, 1.0, 1.0, 1.0, 1.0, 1.0, 1.0, 1.0, 1.0, 1.0, 1.0, 1.0, 1.0, 1.0, 1.0, 1.0, 1.0, 1.0, 1.0, 1.0, 1.0, 1.0, 1.0, 1.0, 1.0, 1.0, 1.0, 1.0, 1.0, 1.0, 1.0, 1.0, 1.0, 1.0, 1.0, 1.0, 1.0, 1.0, 1.0, 1.0, 1.0, 1.0, 1.0, 1.0, 1.0, 1.0, 1.0, 1.0, 1.0, 1.0, 1.0, 1.0, 1.0, 1.0, 1.0, 1.0, 1.0, 1.0, 1.0, 1.0, 1.0, 1.0, 1.0, 1.0, 1.0, 1.0, 1.0, 1.0, 1.0, 1.0, 1.0, 1.0, 1.0, 1.0, 1.0, 1.0, 1.0, 1.0, 1.0, 1.0, 1.0, 1.0, 1.0, 1.0, 1.0, 1.0, 1.0, 1.0, 1.0, 1.0, 1.0, 1.0, 1.0, 1.0, 1.0, 1.0, 1.0, 1.0, 1.0, 1.0, 1.0, 1.0, 1.0, 1.0, 1.0, 1.0, 1.0, 1.0, 1.0, 1.0, 1.0, 1.0, 1.0, 1.0, 1.0, 1.0, 1.0, 1.0, 1.0, 1.0, 1.0, 1.0, 1.0, 1.0, 1.0, 1.0, 1.0, 1.0, 1.0, 1.0, 1.0, 1.0, 1.0, 1.0, 1.0, 1.0, 1.0, 1.0, 1.0, 1.0, 1.0, 1.0, 1.0, 1.0, 1.0, 1.0, 1.0, 1.0, 1.0, 1.0, 1.0, 1.0, 1.0, 1.0, 1.0, 1.0, 1.0, 1.0, 1.0, 1.0, 1.0, 1.0, 1.0, 1.0, 1.0, 1.0, 1.0, 1.0, 1.0, 1.0, 1.0, 1.0, 1.0, 1.0, 1.0, 1.0, 1.0, 1.0, 1.0, 1.0, 1.0, 1.0, 1.0, 1.0, 1.0, 1.0, 1.0, 1.0, 1.0, 1.0, 1.0, 1.0, 1.0, 1.0, 1.0, 1.0, 1.0, 1.0, 1.0, 1.0, 1.0, 1.0, 1.0, 1.0, 1.0, 1.0, 1.0, 1.0, 1.0, 1.0, 1.0, 1.0, 1.0, 1.0, 1.0, 1.0, 1.0, 1.0, 1.0, 1.0, 1.0, 1.0, 1.0, 1.0, 1.0, 1.0, 1.0, 1.0, 1.0, 1.0, 1.0, 1.0, 1.0, 1.0, 1.0, 1.0, 1.0, 1.0, 1.0, 1.0, 1.0, 1.0, 1.0, 1.0, 1.0, 1.0, 1.0, 1.0, 1.0, 1.0, 1.0, 1.0, 1.0, 1.0, 1.0, 1.0, 1.0, 1.0, 1.0, 1.0, 1.0, 1.0, 1.0, 1.0, 1.0, 1.0, 1.0, 1.0, 1.0, 1.0, 1.0, 1.0, 1.0, 1.0, 1.0, 1.0, 1.0, 1.0, 1.0, 1.0, 1.0, 1.0, 1.0, 1.0, 1.0, 1.0, 1.0, 1.0, 1.0, 1.0, 1.0, 1.0, 1.0, 1.0, 1.0, 1.0, 1.0, 1.0, 1.0, 1.0, 1.0, 1.0, 1.0, 1.0, 1.0, 1.0, 1.0, 1.0, 1.0, 1.0, 1.0, 1.0, 1.0, 1.0, 1.0, 1.0, 1.0, 1.0, 1.0, 1.0, 1.0, 1.0, 1.0, 1.0, 1.0, 1.0, 1.0, 1.0, 1.0, 1.0, 1.0, 1.0, 1.0, 1.0, 1.0, 1.0, 1.0, 1.0, 1.0, 1.0, 1.0, 1.0, 1.0, 1.0, 1.0, 1.0, 1.0, 1.0, 1.0, 1.0, 1.0, 1.0, 1.0, 1.0, 1.0, 1.0, 1.0, 1.0, 1.0, 1.0, 1.0, 1.0, 1.0, 1.0, 1.0, 1.0, 1.0, 1.0, 1.0, 1.0, 1.0, 1.0, 1.0, 1.0, 1.0, 1.0, 1.0, 1.0, 1.0, 1.0, 1.0, 1.0, 1.0, 1.0, 1.0, 1.0, 1.0, 1.0, 1.0, 1.0, 1.0, 1.0, 1.0, 1.0, 1.0, 1.0, 1.0, 1.0, 1.0, 1.0, 1.0, 1.0, 1.0, 1.0, 1.0, 1.0, 1.0, 1.0, 1.0, 1.0, 1.0, 1.0, 1.0, 1.0, 1.0, 1.0, 1.0, 1.0, 1.0, 1.0, 1.0, 1.0, 1.0, 1.0, 1.0, 1.0, 1.0, 1.0, 1.0, 1.0, 1.0, 1.0, 1.0, 1.0, 1.0, 1.0, 1.0, 1.0, 1.0, 1.0, 1.0, 1.0, 1.0, 1.0, 1.0, 1.0, 1.0, 1.0, 1.0, 1.0, 1.0, 1.0, 1.0, 1.0, 1.0, 1.0, 1.0, 1.0, 1.0, 1.0, 1.0, 1.0, 1.0, 1.0, 1.0, 1.0, 1.0, 1.0, 1.0, 1.0, 1.0, 1.0, 1.0, 1.0, 1.0, 1.0, 1.0, 1.0, 1.0, 1.0, 1.0, 1.0, 1.0, 1.0, 1.0, 1.0, 1.0, 1.0, 1.0, 1.0, 1.0, 1.0, 1.0, 1.0, 1.0, 1.0, 1.0, 1.0, 1.0, 1.0, 1.0, 1.0, 1.0, 1.0, 1.0, 1.0, 1.0, 1.0, 1.0, 1.0, 1.0, 1.0, 1.0, 1.0, 1.0, 1.0, 1.0, 1.0, 1.0, 1.0, 1.0, 1.0, 1.0, 1.0, 1.0, 1.0, 1.0, 1.0, 1.0, 1.0, 1.0, 1.0, 1.0, 1.0, 1.0, 1.0, 1.0, 1.0, 1.0, 1.0, 1.0, 1.0, 1.0, 1.0, 1.0, 1.0, 1.0, 1.0, 1.0, 1.0, 1.0, 1.0, 1.0, 1.0, 1.0, 1.0, 1.0, 1.0, 1.0, 1.0, 1.0, 1.0, 1.0, 1.0, 1.0, 1.0, 1.0, 1.0, 1.0, 1.0, 1.0, 1.0, 1.0, 1.0, 1.0, 1.0, 1.0, 1.0, 1.0, 1.0, 1.0, 1.0, 1.0, 1.0, 1.0, 1.0, 1.0, 1.0, 1.0, 1.0, 1.0, 1.0, 1.0, 1.0, 1.0, 1.0, 1.0, 1.0, 1.0, 1.0, 1.0, 1.0, 1.0, 1.0, 1.0, 1.0, 1.0, 1.0, 1.0, 1.0, 1.0, 1.0, 1.0, 1.0, 1.0, 1.0, 1.0, 1.0, 1.0, 1.0, 1.0, 1.0, 1.0, 1.0, 1.0, 1.0, 1.0, 1.0, 1.0, 1.0, 1.0, 1.0, 1.0, 1.0, 1.0, 1.0, 1.0, 1.0, 1.0, 1.0, 1.0, 1.0, 1.0, 1.0, 1.0, 1.0, 1.0, 1.0, 1.0, 1.0, 1.0, 1.0, 1.0, 1.0, 1.0, 1.0, 1.0, 1.0, 1.0, 1.0, 1.0, 1.0, 1.0, 1.0, 1.0, 1.0, 1.0, 1.0, 1.0, 1.0, 1.0, 1.0, 1.0, 1.0, 1.0, 1.0, 1.0, 1.0, 1.0, 1.0, 1.0, 1.0, 1.0, 1.0, 1.0, 1.0, 1.0, 1.0, 1.0, 1.0, 1.0, 1.0, 1.0, 1.0, 1.0, 1.0, 1.0, 1.0, 1.0, 1.0, 1.0, 1.0, 1.0, 1.0, 1.0, 1.0, 1.0, 1.0, 1.0, 1.0, 1.0, 1.0, 1.0, 1.0, 1.0, 1.0, 1.0, 1.0, 1.0, 1.0, 1.0, 1.0, 1.0, 1.0, 1.0, 1.0, 1.0, 1.0, 1.0, 1.0, 1.0, 1.0, 1.0, 1.0, 1.0, 1.0, 1.0, 1.0, 1.0, 1.0, 1.0, 1.0, 1.0, 1.0, 1.0, 1.0, 1.0, 1.0, 1.0, 1.0, 1.0, 1.0, 1.0, 1.0, 1.0, 1.0, 1.0, 1.0, 1.0, 1.0, 1.0, 1.0, 1.0, 1.0, 1.0, 1.0, 1.0, 1.0, 1.0, 1.0, 1.0, 1.0, 1.0, 1.0, 1.0, 1.0, 1.0, 1.0, 1.0, 1.0, 1.0, 1.0, 1.0, 1.0, 1.0, 1.0, 1.0, 1.0, 1.0, 1.0, 1.0, 1.0, 1.0, 1.0, 1.0, 1.0, 1.0, 1.0, 1.0, 1.0, 1.0, 1.0, 1.0, 1.0, 1.0, 1.0, 1.0, 1.0, 1.0, 1.0, 1.0, 1.0, 1.0, 1.0, 1.0, 1.0, 1.0, 1.0, 1.0, 1.0, 1.0, 1.0, 1.0, 1.0, 1.0, 1.0, 1.0, 1.0, 1.0, 1.0, 1.0, 1.0, 1.0, 1.0, 1.0, 1.0, 1.0, 1.0, 1.0, 1.0, 1.0, 1.0, 1.0, 1.0, 1.0, 1.0, 1.0, 1.0, 1.0, 1.0, 1.0, 1.0, 1.0, 1.0, 1.0, 1.0, 1.0, 1.0, 1.0, 1.0, 1.0, 1.0, 1.0, 1.0, 1.0, 1.0, 1.0, 1.0, 1.0, 1.0, 1.0, 1.0, 1.0, 1.0, 1.0, 1.0, 1.0, 1.0, 1.0, 1.0, 1.0, 1.0, 1.0, 1.0, 1.0, 1.0, 1.0, 1.0, 1.0, 1.0, 1.0, 1.0, 1.0, 1.0, 1.0, 1.0, 1.0, 1.0, 1.0, 1.0, 1.0, 1.0, 1.0, 1.0, 1.0])
me_cube_016.materials.append(mat_material_024)
me_cube_016.materials.append(mat_material)
me_cube_016.materials.append(mat_material_001)
me_cube_016.materials.append(mat_material_002)
me_cube_016.materials.append(mat_material_004)
me_cube_016.materials.append(mat_material_005)
me_cube_016.materials.append(mat_material_006)
me_cube_016.materials.append(mat_material_007)
me_cube_016.materials.append(mat_material_008)
me_cube_016.materials.append(mat_material_009)
me_cube_016.materials.append(mat_material_010)
me_cube_016.materials.append(mat_material_011)
me_cube_016.materials.append(mat_material_013)
me_cube_016.materials.append(mat_material_014)
me_cube_016.materials.append(mat_material_016)
me_cube_016.materials.append(mat_material_017)
me_cube_016.materials.append(mat_material_018)
me_cube_016.materials.append(mat_material_019)
me_cube_016.materials.append(mat_material_020)
me_cube_016.materials.append(mat_material_021)
me_cube_016.materials.append(mat_material_022)
me_cube_016.materials.append(mat_material_023)
me_cube_016.use_remesh_preserve_volume = False
me_cube_016.use_remesh_preserve_attributes = False
me_cube_016.use_mirror_vertex_groups = False
me_cube_016.update()

# ---- objects
ob_lamp = bpy.data.objects.new('Lamp', light_lamp)
ob_camera = bpy.data.objects.new('Camera', cam_camera)
ob_cube_015 = bpy.data.objects.new('Cube.015', me_cube_016)

# ---- transforms, parenting, visibility, modifiers, constraints
ob_lamp.location = (4.076, 1.005, 5.904)
ob_lamp.rotation_euler = (0.6503, 0.05522, 1.866)
ob_lamp.lock_rotations_4d = False
ob_lamp.empty_display_type = 'ARROWS'
ob_lamp.color = (0.0, 0.0, 0.0, 0.0)
ob_lamp.hide_viewport = True
ob_lamp.lineart.crease_threshold = 0.0
ob_camera.location = (7.481, -6.508, 5.344)
ob_camera.rotation_euler = (1.109, 0.0, 0.8149)
ob_camera.lock_rotations_4d = False
ob_camera.empty_display_type = 'ARROWS'
ob_camera.color = (0.0, 0.0, 0.0, 0.0)
ob_camera.hide_viewport = True
ob_camera.display_type = 'WIRE'
ob_camera.lineart.crease_threshold = 0.0
ob_cube_015.location = (-0.187, 1.98, 2.826)
ob_cube_015.rotation_euler = (-0.2215, 1.566, 1.349)
ob_cube_015.lock_rotations_4d = False
ob_cube_015.empty_display_type = 'ARROWS'
ob_cube_015.lineart.crease_threshold = 0.0

# ---- collection membership
col_collection_1.objects.link(ob_lamp)
col_collection_1.objects.link(ob_camera)
col_collection_1.objects.link(ob_cube_015)

# ---- scene / render settings (as saved in the file)
scene.camera = ob_camera
scene.frame_start = 1; scene.frame_end = 250; scene.frame_set(1)
scene.render.engine = 'CYCLES'
scene.render.resolution_percentage = 50
scene.render.dither_intensity = 0.0
scene.cycles.use_denoising = False
scene.cycles.samples = 128
scene.cycles.sampling_pattern = 'TABULATED_SOBOL'
scene.cycles.use_adaptive_sampling = False
scene.cycles.use_light_tree = False
scene.cycles.blur_glossy = 0.0
scene.cycles.sample_clamp_indirect = 0.0
scene.view_settings.view_transform = 'Standard'
bpy.context.view_layer.update()
